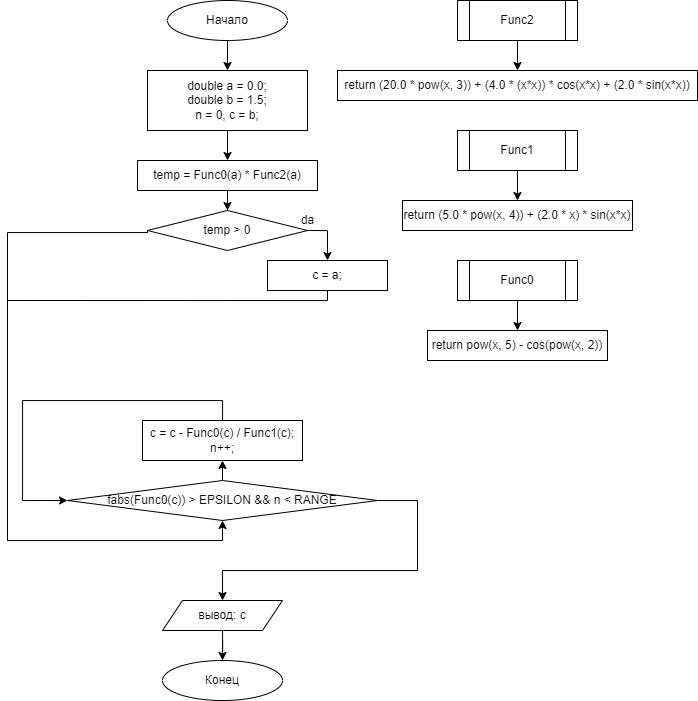

The diagram above was exported from draw.io. Its source (the exported page's mxGraphModel, read from the mxfile embedded in the PNG):
<mxGraphModel dx="2500" dy="867" grid="1" gridSize="10" guides="1" tooltips="1" connect="1" arrows="1" fold="1" page="1" pageScale="1" pageWidth="827" pageHeight="1169" math="0" shadow="0">
  <root>
    <mxCell id="WIyWlLk6GJQsqaUBKTNV-0" />
    <mxCell id="WIyWlLk6GJQsqaUBKTNV-1" parent="WIyWlLk6GJQsqaUBKTNV-0" />
    <mxCell id="JAmiSIz7suXDPOEx0dBP-3" value="" style="edgeStyle=orthogonalEdgeStyle;rounded=0;orthogonalLoop=1;jettySize=auto;html=1;" edge="1" parent="WIyWlLk6GJQsqaUBKTNV-1" source="JAmiSIz7suXDPOEx0dBP-0" target="JAmiSIz7suXDPOEx0dBP-2">
      <mxGeometry relative="1" as="geometry" />
    </mxCell>
    <mxCell id="JAmiSIz7suXDPOEx0dBP-0" value="Начало" style="ellipse;whiteSpace=wrap;html=1;" vertex="1" parent="WIyWlLk6GJQsqaUBKTNV-1">
      <mxGeometry x="120" y="40" width="120" height="40" as="geometry" />
    </mxCell>
    <mxCell id="JAmiSIz7suXDPOEx0dBP-1" value="Конец" style="ellipse;whiteSpace=wrap;html=1;" vertex="1" parent="WIyWlLk6GJQsqaUBKTNV-1">
      <mxGeometry x="115" y="700" width="120" height="40" as="geometry" />
    </mxCell>
    <mxCell id="JAmiSIz7suXDPOEx0dBP-7" value="" style="edgeStyle=orthogonalEdgeStyle;rounded=0;orthogonalLoop=1;jettySize=auto;html=1;entryX=0.5;entryY=0;entryDx=0;entryDy=0;" edge="1" parent="WIyWlLk6GJQsqaUBKTNV-1" source="JAmiSIz7suXDPOEx0dBP-2" target="JAmiSIz7suXDPOEx0dBP-21">
      <mxGeometry relative="1" as="geometry">
        <mxPoint x="180" y="200" as="targetPoint" />
      </mxGeometry>
    </mxCell>
    <mxCell id="JAmiSIz7suXDPOEx0dBP-2" value="&lt;div&gt;&lt;span&gt;&#09;&lt;/span&gt;double a = 0.0;&lt;/div&gt;&lt;div&gt;&lt;span&gt;&#09;&lt;/span&gt;double b = 1.5;&lt;/div&gt;&lt;div&gt;n = 0, &lt;span&gt;c = b;&lt;/span&gt;&lt;/div&gt;" style="whiteSpace=wrap;html=1;" vertex="1" parent="WIyWlLk6GJQsqaUBKTNV-1">
      <mxGeometry x="100" y="110" width="160" height="60" as="geometry" />
    </mxCell>
    <mxCell id="JAmiSIz7suXDPOEx0dBP-24" value="" style="edgeStyle=orthogonalEdgeStyle;rounded=0;orthogonalLoop=1;jettySize=auto;html=1;exitX=1;exitY=0.5;exitDx=0;exitDy=0;" edge="1" parent="WIyWlLk6GJQsqaUBKTNV-1" source="JAmiSIz7suXDPOEx0dBP-6" target="JAmiSIz7suXDPOEx0dBP-23">
      <mxGeometry relative="1" as="geometry" />
    </mxCell>
    <mxCell id="JAmiSIz7suXDPOEx0dBP-29" style="edgeStyle=orthogonalEdgeStyle;rounded=0;orthogonalLoop=1;jettySize=auto;html=1;entryX=0.5;entryY=1;entryDx=0;entryDy=0;exitX=0;exitY=0.5;exitDx=0;exitDy=0;" edge="1" parent="WIyWlLk6GJQsqaUBKTNV-1" source="JAmiSIz7suXDPOEx0dBP-6" target="JAmiSIz7suXDPOEx0dBP-26">
      <mxGeometry relative="1" as="geometry">
        <Array as="points">
          <mxPoint x="100" y="272" />
          <mxPoint x="-40" y="272" />
          <mxPoint x="-40" y="580" />
          <mxPoint x="175" y="580" />
        </Array>
      </mxGeometry>
    </mxCell>
    <mxCell id="JAmiSIz7suXDPOEx0dBP-6" value="&lt;span&gt;temp &amp;gt; 0&lt;/span&gt;" style="rhombus;whiteSpace=wrap;html=1;" vertex="1" parent="WIyWlLk6GJQsqaUBKTNV-1">
      <mxGeometry x="100" y="250" width="160" height="40" as="geometry" />
    </mxCell>
    <mxCell id="JAmiSIz7suXDPOEx0dBP-10" value="" style="edgeStyle=orthogonalEdgeStyle;rounded=0;orthogonalLoop=1;jettySize=auto;html=1;" edge="1" parent="WIyWlLk6GJQsqaUBKTNV-1" source="JAmiSIz7suXDPOEx0dBP-8" target="JAmiSIz7suXDPOEx0dBP-9">
      <mxGeometry relative="1" as="geometry" />
    </mxCell>
    <mxCell id="JAmiSIz7suXDPOEx0dBP-8" value="Func0" style="shape=process;whiteSpace=wrap;html=1;backgroundOutline=1;" vertex="1" parent="WIyWlLk6GJQsqaUBKTNV-1">
      <mxGeometry x="410" y="300" width="120" height="40" as="geometry" />
    </mxCell>
    <mxCell id="JAmiSIz7suXDPOEx0dBP-9" value="return pow(x, 5) - cos(pow(x, 2))" style="whiteSpace=wrap;html=1;" vertex="1" parent="WIyWlLk6GJQsqaUBKTNV-1">
      <mxGeometry x="380" y="370" width="180" height="30" as="geometry" />
    </mxCell>
    <mxCell id="JAmiSIz7suXDPOEx0dBP-11" value="" style="edgeStyle=orthogonalEdgeStyle;rounded=0;orthogonalLoop=1;jettySize=auto;html=1;" edge="1" parent="WIyWlLk6GJQsqaUBKTNV-1" source="JAmiSIz7suXDPOEx0dBP-12" target="JAmiSIz7suXDPOEx0dBP-13">
      <mxGeometry relative="1" as="geometry" />
    </mxCell>
    <mxCell id="JAmiSIz7suXDPOEx0dBP-12" value="Func1" style="shape=process;whiteSpace=wrap;html=1;backgroundOutline=1;" vertex="1" parent="WIyWlLk6GJQsqaUBKTNV-1">
      <mxGeometry x="410" y="170" width="120" height="40" as="geometry" />
    </mxCell>
    <mxCell id="JAmiSIz7suXDPOEx0dBP-13" value="return&amp;nbsp;(5.0 * pow(x, 4)) + (2.0 * x) * sin(x*x)" style="whiteSpace=wrap;html=1;" vertex="1" parent="WIyWlLk6GJQsqaUBKTNV-1">
      <mxGeometry x="355" y="240" width="230" height="30" as="geometry" />
    </mxCell>
    <mxCell id="JAmiSIz7suXDPOEx0dBP-14" value="" style="edgeStyle=orthogonalEdgeStyle;rounded=0;orthogonalLoop=1;jettySize=auto;html=1;" edge="1" parent="WIyWlLk6GJQsqaUBKTNV-1" source="JAmiSIz7suXDPOEx0dBP-15" target="JAmiSIz7suXDPOEx0dBP-16">
      <mxGeometry relative="1" as="geometry" />
    </mxCell>
    <mxCell id="JAmiSIz7suXDPOEx0dBP-15" value="Func2" style="shape=process;whiteSpace=wrap;html=1;backgroundOutline=1;" vertex="1" parent="WIyWlLk6GJQsqaUBKTNV-1">
      <mxGeometry x="410" y="40" width="120" height="40" as="geometry" />
    </mxCell>
    <mxCell id="JAmiSIz7suXDPOEx0dBP-16" value="return (20.0 * pow(x, 3)) + (4.0 * (x*x)) * cos(x*x) + (2.0 * sin(x*x))" style="whiteSpace=wrap;html=1;" vertex="1" parent="WIyWlLk6GJQsqaUBKTNV-1">
      <mxGeometry x="290" y="110" width="360" height="30" as="geometry" />
    </mxCell>
    <mxCell id="JAmiSIz7suXDPOEx0dBP-22" style="edgeStyle=orthogonalEdgeStyle;rounded=0;orthogonalLoop=1;jettySize=auto;html=1;entryX=0.5;entryY=0;entryDx=0;entryDy=0;" edge="1" parent="WIyWlLk6GJQsqaUBKTNV-1" source="JAmiSIz7suXDPOEx0dBP-21" target="JAmiSIz7suXDPOEx0dBP-6">
      <mxGeometry relative="1" as="geometry" />
    </mxCell>
    <mxCell id="JAmiSIz7suXDPOEx0dBP-21" value="temp =&amp;nbsp;Func0(a) * Func2(a)" style="rounded=0;whiteSpace=wrap;html=1;" vertex="1" parent="WIyWlLk6GJQsqaUBKTNV-1">
      <mxGeometry x="90" y="200" width="180" height="30" as="geometry" />
    </mxCell>
    <mxCell id="JAmiSIz7suXDPOEx0dBP-30" style="edgeStyle=orthogonalEdgeStyle;rounded=0;orthogonalLoop=1;jettySize=auto;html=1;endArrow=none;endFill=0;" edge="1" parent="WIyWlLk6GJQsqaUBKTNV-1" source="JAmiSIz7suXDPOEx0dBP-23">
      <mxGeometry relative="1" as="geometry">
        <mxPoint x="-40" y="340" as="targetPoint" />
        <Array as="points">
          <mxPoint x="280" y="340" />
        </Array>
      </mxGeometry>
    </mxCell>
    <mxCell id="JAmiSIz7suXDPOEx0dBP-23" value="c = a;" style="whiteSpace=wrap;html=1;" vertex="1" parent="WIyWlLk6GJQsqaUBKTNV-1">
      <mxGeometry x="220" y="300" width="120" height="30" as="geometry" />
    </mxCell>
    <mxCell id="JAmiSIz7suXDPOEx0dBP-25" value="da" style="text;html=1;align=center;verticalAlign=middle;resizable=0;points=[];autosize=1;strokeColor=none;fillColor=none;" vertex="1" parent="WIyWlLk6GJQsqaUBKTNV-1">
      <mxGeometry x="245" y="250" width="30" height="20" as="geometry" />
    </mxCell>
    <mxCell id="JAmiSIz7suXDPOEx0dBP-28" style="edgeStyle=orthogonalEdgeStyle;rounded=0;orthogonalLoop=1;jettySize=auto;html=1;exitX=0.5;exitY=0;exitDx=0;exitDy=0;entryX=0.5;entryY=1;entryDx=0;entryDy=0;" edge="1" parent="WIyWlLk6GJQsqaUBKTNV-1" source="JAmiSIz7suXDPOEx0dBP-26" target="JAmiSIz7suXDPOEx0dBP-27">
      <mxGeometry relative="1" as="geometry" />
    </mxCell>
    <mxCell id="JAmiSIz7suXDPOEx0dBP-34" style="edgeStyle=orthogonalEdgeStyle;rounded=0;orthogonalLoop=1;jettySize=auto;html=1;entryX=0.5;entryY=0;entryDx=0;entryDy=0;endArrow=classic;endFill=1;" edge="1" parent="WIyWlLk6GJQsqaUBKTNV-1" source="JAmiSIz7suXDPOEx0dBP-26" target="JAmiSIz7suXDPOEx0dBP-32">
      <mxGeometry relative="1" as="geometry">
        <Array as="points">
          <mxPoint x="370" y="540" />
          <mxPoint x="370" y="610" />
          <mxPoint x="175" y="610" />
        </Array>
      </mxGeometry>
    </mxCell>
    <mxCell id="JAmiSIz7suXDPOEx0dBP-26" value="fabs(Func0(c)) &amp;gt; EPSILON &amp;amp;&amp;amp; n &amp;lt; RANGE" style="rhombus;whiteSpace=wrap;html=1;" vertex="1" parent="WIyWlLk6GJQsqaUBKTNV-1">
      <mxGeometry x="20" y="520" width="310" height="40" as="geometry" />
    </mxCell>
    <mxCell id="JAmiSIz7suXDPOEx0dBP-31" style="edgeStyle=orthogonalEdgeStyle;rounded=0;orthogonalLoop=1;jettySize=auto;html=1;entryX=0;entryY=0.5;entryDx=0;entryDy=0;endArrow=classic;endFill=1;" edge="1" parent="WIyWlLk6GJQsqaUBKTNV-1" source="JAmiSIz7suXDPOEx0dBP-27" target="JAmiSIz7suXDPOEx0dBP-26">
      <mxGeometry relative="1" as="geometry">
        <Array as="points">
          <mxPoint x="175" y="440" />
          <mxPoint x="-25" y="440" />
          <mxPoint x="-25" y="540" />
        </Array>
      </mxGeometry>
    </mxCell>
    <mxCell id="JAmiSIz7suXDPOEx0dBP-27" value="c = c - Func0(c) / Func1(c);&lt;br&gt;n++;" style="rounded=0;whiteSpace=wrap;html=1;" vertex="1" parent="WIyWlLk6GJQsqaUBKTNV-1">
      <mxGeometry x="95" y="460" width="160" height="40" as="geometry" />
    </mxCell>
    <mxCell id="JAmiSIz7suXDPOEx0dBP-33" style="edgeStyle=orthogonalEdgeStyle;rounded=0;orthogonalLoop=1;jettySize=auto;html=1;entryX=0.5;entryY=0;entryDx=0;entryDy=0;endArrow=classic;endFill=1;" edge="1" parent="WIyWlLk6GJQsqaUBKTNV-1" source="JAmiSIz7suXDPOEx0dBP-32" target="JAmiSIz7suXDPOEx0dBP-1">
      <mxGeometry relative="1" as="geometry" />
    </mxCell>
    <mxCell id="JAmiSIz7suXDPOEx0dBP-32" value="вывод: c" style="shape=parallelogram;perimeter=parallelogramPerimeter;whiteSpace=wrap;html=1;fixedSize=1;" vertex="1" parent="WIyWlLk6GJQsqaUBKTNV-1">
      <mxGeometry x="115" y="640" width="120" height="30" as="geometry" />
    </mxCell>
  </root>
</mxGraphModel>